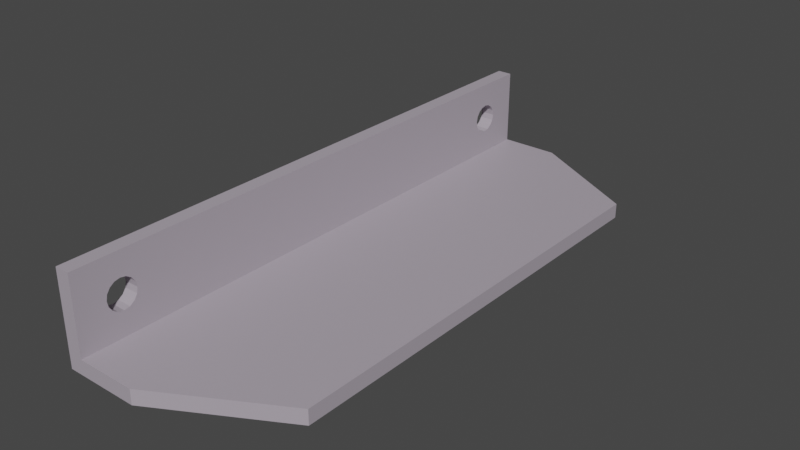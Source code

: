 # Source: rear.cableguide.model2.blend  (saved by Blender 3.6.11; exported with 4.5.12 LTS)
import bpy
from mathutils import Matrix  # noqa: F401  (used for matrix-valued properties, if any)

bpy.ops.wm.read_factory_settings(use_empty=True)
scene = bpy.context.scene
scene.name = 'Scene'

# ---- collections
col_rear = bpy.data.collections.new('rear'); scene.collection.children.link(col_rear)
col_rear_bay_4 = bpy.data.collections.new('rear.bay.4'); col_rear.children.link(col_rear_bay_4)
col_rear_bay_5 = bpy.data.collections.new('rear.bay.5'); col_rear.children.link(col_rear_bay_5)
col_rear_bay_6 = bpy.data.collections.new('rear.bay.6'); col_rear.children.link(col_rear_bay_6)
col_rear_bay_7 = bpy.data.collections.new('rear.bay.7'); col_rear.children.link(col_rear_bay_7)
col_rear_bay_8 = bpy.data.collections.new('rear.bay.8'); col_rear.children.link(col_rear_bay_8)
col_rear_bay_9 = bpy.data.collections.new('rear.bay.9'); col_rear.children.link(col_rear_bay_9)
col_rear_psu = bpy.data.collections.new('rear.psu'); col_rear.children.link(col_rear_psu)

# ---- materials (node trees are filled in below, after node groups)
mat_3dprinted_gray = bpy.data.materials.new('3DPrinted.Gray')
mat_3dprinted_gray.use_transparent_shadow = False

# ---- material node trees
mat_3dprinted_gray.use_nodes = True; mat_3dprinted_gray.node_tree.nodes.clear()
_N = mat_3dprinted_gray.node_tree.nodes; _L = mat_3dprinted_gray.node_tree.links
n0 = _N.new('ShaderNodeBsdfPrincipled'); n0.name = 'Principled BSDF'; n0.location = (10, 300)
n0.distribution = 'GGX'
n0.subsurface_method = 'RANDOM_WALK_SKIN'
n0.inputs[0].default_value = (0.4179, 0.3717, 0.4292, 1.0)
n0.inputs[3].default_value = 1.45
n0.inputs[13].default_value = 0.2772
n0.inputs[27].default_value = (0.0, 0.0, 0.0, 1.0)
n0.inputs[28].default_value = 1.0
n1 = _N.new('ShaderNodeOutputMaterial'); n1.name = 'Material Output'; n1.location = (300, 300)
_L.new(n0.outputs[0], n1.inputs[0])
n1.is_active_output = True

# ---- world
world_world = bpy.data.worlds.new('World'); scene.world = world_world
world_world.use_nodes = True; world_world.node_tree.nodes.clear()
_N = world_world.node_tree.nodes; _L = world_world.node_tree.links
n0 = _N.new('ShaderNodeOutputWorld'); n0.name = 'World Output'; n0.location = (300, 300)
n1 = _N.new('ShaderNodeBackground'); n1.name = 'Background'; n1.location = (10, 300)
n1.inputs[0].default_value = (0.05088, 0.05088, 0.05088, 1.0)
_L.new(n1.outputs[0], n0.inputs[0])
n0.is_active_output = True
world_world.color = (0.05088, 0.05088, 0.05088)
world_world.use_sun_shadow = False
world_world.sun_shadow_jitter_overblur = 0.0

# ---- meshes
me_cube_076 = bpy.data.meshes.new('Cube.076')
me_cube_076.from_pydata([(-12.4, -1.253e-05, 2.384e-07), (-12.4, -1.253e-05, 77.0), (-12.4, 2.0, 2.384e-07), (-12.4, 2.0, 77.0), (-2.2, -1.264e-05, 2.384e-07), (-2.2, -1.264e-05, 77.0), (-2.2, 2.0, 2.384e-07), (-2.2, 2.0, 77.0), (-2.0, -1.563e-05, 2.384e-07), (-2.0, -1.563e-05, 77.0), (-2.0, 2.0, 2.384e-07), (-2.0, 2.0, 77.0), (-1.937e-07, -4.579e-05, -3.791e-05), (-1.937e-07, -4.579e-05, 77.0), (-1.937e-07, 2.0, -3.791e-05), (-1.937e-07, 2.0, 77.0), (-2.0, 10.0, 2.384e-07), (-2.0, 10.0, 77.0), (0.0001352, 10.0, -3.791e-05), (0.0001352, 10.0, 77.0), (-2.0, 26.0, 9.0), (-2.0, 26.0, 68.0), (0.0002573, 26.0, 9.0), (0.0002573, 26.0, 68.0), (-9.2, 2.0, 71.0), (-9.048, 2.0, 70.23), (-9.048, 2.0, 71.77), (-7.965, 2.0, 72.85), (-7.965, 2.0, 69.15), (-8.614, 2.0, 72.41), (-8.614, 2.0, 69.59), (-6.435, 2.0, 69.15), (-6.435, 2.0, 72.85), (-5.2, 2.0, 71.0), (-5.352, 2.0, 71.77), (-5.352, 2.0, 70.23), (-5.786, 2.0, 72.41), (-5.786, 2.0, 69.59), (-7.2, 2.0, 73.0), (-7.2, 2.0, 69.0), (-9.2, 2.0, 6.0), (-9.048, 2.0, 5.235), (-9.048, 2.0, 6.765), (-7.965, 2.0, 4.152), (-7.965, 2.0, 7.848), (-7.2, 2.0, 4.0), (-8.614, 2.0, 4.586), (-8.614, 2.0, 7.414), (-6.435, 2.0, 4.152), (-6.435, 2.0, 7.848), (-5.2, 2.0, 6.0), (-5.352, 2.0, 5.235), (-5.352, 2.0, 6.765), (-5.786, 2.0, 4.586), (-5.786, 2.0, 7.414), (-7.2, 2.0, 8.0), (-9.2, -1.264e-05, 71.0), (-9.048, -1.264e-05, 70.23), (-9.048, -1.264e-05, 71.77), (-7.965, -1.264e-05, 69.15), (-7.965, -1.264e-05, 72.85), (-8.614, -1.264e-05, 69.59), (-8.614, -1.264e-05, 72.41), (-6.435, -1.264e-05, 69.15), (-6.435, -1.264e-05, 72.85), (-5.2, -1.264e-05, 71.0), (-5.352, -1.264e-05, 70.23), (-5.352, -1.264e-05, 71.77), (-5.786, -1.264e-05, 69.59), (-5.786, -1.264e-05, 72.41), (-7.2, -1.264e-05, 73.0), (-7.2, -1.264e-05, 69.0), (-9.2, -1.264e-05, 6.0), (-9.048, -1.264e-05, 5.235), (-9.048, -1.264e-05, 6.765), (-7.965, -1.264e-05, 7.848), (-7.965, -1.264e-05, 4.152), (-8.614, -1.264e-05, 7.414), (-8.614, -1.264e-05, 4.586), (-6.435, -1.264e-05, 4.152), (-6.435, -1.264e-05, 7.848), (-5.2, -1.264e-05, 6.0), (-5.352, -1.264e-05, 6.765), (-5.352, -1.264e-05, 5.235), (-7.2, -1.264e-05, 4.0), (-5.786, -1.264e-05, 4.586), (-5.786, -1.264e-05, 7.414), (-7.2, -1.264e-05, 8.0)], [], [(0, 1, 3, 2), (29, 3, 7, 36, 32, 38, 27), (46, 2, 3, 29, 26, 24, 25, 30, 28, 39, 31, 37, 35, 33, 34, 36, 7, 6, 53, 51, 50, 52, 54, 49, 55, 44, 47, 42, 40, 41), (53, 6, 2, 46, 43, 45, 48), (6, 7, 11, 10), (69, 5, 1, 62, 60, 70, 64), (78, 0, 4, 85, 79, 84, 76), (4, 5, 69, 67, 65, 66, 68, 63, 71, 59, 61, 57, 56, 58, 62, 1, 0, 78, 73, 72, 74, 77, 75, 87, 80, 86, 82, 81, 83, 85), (2, 6, 4, 0), (9, 8, 12, 13), (8, 10, 14, 12), (15, 14, 18, 19), (4, 6, 10, 8), (5, 4, 8, 9), (14, 15, 13, 12), (16, 17, 21, 20), (14, 10, 16, 18), (10, 11, 17, 16), (11, 15, 19, 17), (20, 21, 23, 22), (19, 18, 22, 23), (18, 16, 20, 22), (17, 19, 23, 21), (5, 9, 13, 15, 11, 7, 3, 1), (38, 32, 64, 70), (32, 36, 69, 64), (69, 36, 34, 67), (67, 34, 33, 65), (65, 33, 35, 66), (66, 35, 37, 68), (68, 37, 31, 63), (63, 31, 39, 71), (71, 39, 28, 59), (59, 28, 30, 61), (30, 25, 57, 61), (25, 24, 56, 57), (24, 26, 58, 56), (26, 29, 62, 58), (29, 27, 60, 62), (27, 38, 70, 60), (55, 49, 80, 87), (49, 54, 86, 80), (86, 54, 52, 82), (82, 52, 50, 81), (81, 50, 51, 83), (83, 51, 53, 85), (85, 53, 48, 79), (79, 48, 45, 84), (84, 45, 43, 76), (76, 43, 46, 78), (46, 41, 73, 78), (41, 40, 72, 73), (40, 42, 74, 72), (42, 47, 77, 74), (47, 44, 75, 77), (44, 55, 87, 75)])
_uv = me_cube_076.uv_layers.new(name='UVMap')
_uv.uv.foreach_set('vector', [0.375, 0.0, 0.625, 0.0, 0.625, 0.25, 0.375, 0.25, 0.6101, 0.3396, 0.625, 0.25, 0.625, 0.5, 0.6101, 0.4104, 0.6115, 0.3941, 0.612, 0.375, 0.6115, 0.3559, 0.3899, 0.3396, 0.375, 0.25, 0.625, 0.25, 0.6101, 0.3396, 0.608, 0.3288, 0.6055, 0.325, 0.603, 0.3288, 0.6009, 0.3396, 0.5995, 0.3559, 0.599, 0.375, 0.5995, 0.3941, 0.6009, 0.4104, 0.603, 0.4212, 0.6055, 0.425, 0.608, 0.4212, 0.6101, 0.4104, 0.625, 0.5, 0.375, 0.5, 0.3899, 0.4104, 0.392, 0.4212, 0.3945, 0.425, 0.397, 0.4212, 0.3991, 0.4104, 0.4005, 0.3941, 0.401, 0.375, 0.4005, 0.3559, 0.3991, 0.3396, 0.397, 0.3288, 0.3945, 0.325, 0.392, 0.3288, 0.3899, 0.4104, 0.375, 0.5, 0.375, 0.25, 0.3899, 0.3396, 0.3885, 0.3559, 0.388, 0.375, 0.3885, 0.3941, 0.375, 0.5, 0.625, 0.5, 0.625, 0.5, 0.375, 0.5, 0.6101, 0.8396, 0.625, 0.75, 0.625, 1.0, 0.6101, 0.9104, 0.6115, 0.8941, 0.612, 0.875, 0.6115, 0.8559, 0.3899, 0.9104, 0.375, 1.0, 0.375, 0.75, 0.3899, 0.8396, 0.3885, 0.8559, 0.388, 0.875, 0.3885, 0.8941, 0.375, 0.75, 0.625, 0.75, 0.6101, 0.8396, 0.608, 0.8288, 0.6055, 0.825, 0.603, 0.8288, 0.6009, 0.8396, 0.5995, 0.8559, 0.599, 0.875, 0.5995, 0.8941, 0.6009, 0.9104, 0.603, 0.9212, 0.6055, 0.925, 0.608, 0.9212, 0.6101, 0.9104, 0.625, 1.0, 0.375, 1.0, 0.3899, 0.9104, 0.392, 0.9212, 0.3945, 0.925, 0.397, 0.9212, 0.3991, 0.9104, 0.4005, 0.8941, 0.401, 0.875, 0.4005, 0.8559, 0.3991, 0.8396, 0.397, 0.8288, 0.3945, 0.825, 0.392, 0.8288, 0.3899, 0.8396, 0.125, 0.5, 0.375, 0.5, 0.375, 0.75, 0.125, 0.75, 0.625, 0.75, 0.375, 0.75, 0.375, 0.75, 0.625, 0.75, 0.375, 0.75, 0.375, 0.5, 0.375, 0.5, 0.375, 0.75, 0.625, 0.5, 0.375, 0.5, 0.375, 0.5, 0.625, 0.5, 0.375, 0.75, 0.375, 0.5, 0.375, 0.5, 0.375, 0.75, 0.625, 0.75, 0.375, 0.75, 0.375, 0.75, 0.625, 0.75, 0.375, 0.5, 0.625, 0.5, 0.625, 0.75, 0.375, 0.75, 0.375, 0.5, 0.625, 0.5, 0.625, 0.5, 0.375, 0.5, 0.375, 0.5, 0.375, 0.5, 0.375, 0.5, 0.375, 0.5, 0.375, 0.5, 0.625, 0.5, 0.625, 0.5, 0.375, 0.5, 0.625, 0.5, 0.625, 0.5, 0.625, 0.5, 0.625, 0.5, 0.375, 0.5, 0.625, 0.5, 0.625, 0.5, 0.375, 0.5, 0.625, 0.5, 0.375, 0.5, 0.375, 0.5, 0.625, 0.5, 0.375, 0.5, 0.375, 0.5, 0.375, 0.5, 0.375, 0.5, 0.625, 0.5, 0.625, 0.5, 0.625, 0.5, 0.625, 0.5, 0.625, 0.75, 0.625, 0.75, 0.625, 0.75, 0.625, 0.5, 0.625, 0.5, 0.625, 0.5, 0.625, 0.25, 0.625, 1.0, 1.0, 0.7941, 0.9375, 0.7941, 0.9375, 0.8529, 1.0, 0.8529, 0.9375, 0.7941, 0.875, 0.7941, 0.875, 0.8529, 0.9375, 0.8529, 0.875, 0.8529, 0.875, 0.7941, 0.8125, 0.7941, 0.8125, 0.8529, 0.8125, 0.8529, 0.8125, 0.7941, 0.75, 0.7941, 0.75, 0.8529, 0.75, 0.8529, 0.75, 0.7941, 0.6875, 0.7941, 0.6875, 0.8529, 0.6875, 0.8529, 0.6875, 0.7941, 0.625, 0.7941, 0.625, 0.8529, 0.625, 0.8529, 0.625, 0.7941, 0.5625, 0.7941, 0.5625, 0.8529, 0.5625, 0.8529, 0.5625, 0.7941, 0.5, 0.7941, 0.5, 0.8529, 0.5, 0.8529, 0.5, 0.7941, 0.4375, 0.7941, 0.4375, 0.8529, 0.4375, 0.8529, 0.4375, 0.7941, 0.375, 0.7941, 0.375, 0.8529, 0.375, 0.7941, 0.3125, 0.7941, 0.3125, 0.8529, 0.375, 0.8529, 0.3125, 0.7941, 0.25, 0.7941, 0.25, 0.8529, 0.3125, 0.8529, 0.25, 0.7941, 0.1875, 0.7941, 0.1875, 0.8529, 0.25, 0.8529, 0.1875, 0.7941, 0.125, 0.7941, 0.125, 0.8529, 0.1875, 0.8529, 0.125, 0.7941, 0.0625, 0.7941, 0.0625, 0.8529, 0.125, 0.8529, 0.0625, 0.7941, 0.0, 0.7941, 0.0, 0.8529, 0.0625, 0.8529, 1.0, 0.7941, 0.9375, 0.7941, 0.9375, 0.8529, 1.0, 0.8529, 0.9375, 0.7941, 0.875, 0.7941, 0.875, 0.8529, 0.9375, 0.8529, 0.875, 0.8529, 0.875, 0.7941, 0.8125, 0.7941, 0.8125, 0.8529, 0.8125, 0.8529, 0.8125, 0.7941, 0.75, 0.7941, 0.75, 0.8529, 0.75, 0.8529, 0.75, 0.7941, 0.6875, 0.7941, 0.6875, 0.8529, 0.6875, 0.8529, 0.6875, 0.7941, 0.625, 0.7941, 0.625, 0.8529, 0.625, 0.8529, 0.625, 0.7941, 0.5625, 0.7941, 0.5625, 0.8529, 0.5625, 0.8529, 0.5625, 0.7941, 0.5, 0.7941, 0.5, 0.8529, 0.5, 0.8529, 0.5, 0.7941, 0.4375, 0.7941, 0.4375, 0.8529, 0.4375, 0.8529, 0.4375, 0.7941, 0.375, 0.7941, 0.375, 0.8529, 0.375, 0.7941, 0.3125, 0.7941, 0.3125, 0.8529, 0.375, 0.8529, 0.3125, 0.7941, 0.25, 0.7941, 0.25, 0.8529, 0.3125, 0.8529, 0.25, 0.7941, 0.1875, 0.7941, 0.1875, 0.8529, 0.25, 0.8529, 0.1875, 0.7941, 0.125, 0.7941, 0.125, 0.8529, 0.1875, 0.8529, 0.125, 0.7941, 0.0625, 0.7941, 0.0625, 0.8529, 0.125, 0.8529, 0.0625, 0.7941, 0.0, 0.7941, 0.0, 0.8529, 0.0625, 0.8529])
me_cube_076.materials.append(mat_3dprinted_gray)
me_cube_076.update()

# ---- objects
ob_rear_psu_12v_cableguide = bpy.data.objects.new('rear.psu.12V.cableguide', me_cube_076)

# ---- transforms, parenting, visibility, modifiers, constraints
ob_rear_psu_12v_cableguide.location = (0.0, 0.0, 0.0)
ob_rear_psu_12v_cableguide.rotation_euler = (1.571, 1.571, 0.0)

# ---- collection membership
col_rear_psu.objects.link(ob_rear_psu_12v_cableguide)

# ---- scene / render settings (as saved in the file)
scene.frame_start = 1; scene.frame_end = 250; scene.frame_set(19)
scene.render.engine = 'BLENDER_EEVEE_NEXT'
scene.cycles.use_denoising = False
scene.cycles.samples = 128
scene.cycles.sampling_pattern = 'TABULATED_SOBOL'
scene.cycles.use_adaptive_sampling = False
scene.cycles.use_light_tree = False
scene.view_settings.view_transform = 'Filmic'
bpy.context.view_layer.update()

# ---- added for rendering (the .blend has no active camera and no usable light): camera, sun
cam_auto = bpy.data.cameras.new('AutoCamera')
cam_auto.lens = 50.0
cam_auto.sensor_width = 36.0
cam_auto.clip_end = 1334.92
ob_auto_camera = bpy.data.objects.new('AutoCamera', cam_auto)
scene.collection.objects.link(ob_auto_camera)
ob_auto_camera.location = (89.0643, -129.777, 67.0514)
ob_auto_camera.rotation_euler = (1.09748, -7.21219e-08, 0.694738)
scene.camera = ob_auto_camera
light_auto_sun = bpy.data.lights.new('AutoSun', 'SUN')
light_auto_sun.energy = 3.0
light_auto_sun.angle = 0.0523599
ob_auto_sun = bpy.data.objects.new('AutoSun', light_auto_sun)
scene.collection.objects.link(ob_auto_sun)
ob_auto_sun.rotation_euler = (0.872665, 0.174533, 0.523599)
bpy.context.view_layer.update()
